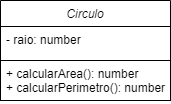

The diagram above was exported from draw.io. Its source (the exported page's mxGraphModel, read from the mxfile embedded in the PNG):
<mxGraphModel dx="880" dy="484" grid="1" gridSize="10" guides="1" tooltips="1" connect="1" arrows="1" fold="1" page="1" pageScale="1" pageWidth="827" pageHeight="1169" math="0" shadow="0">
  <root>
    <mxCell id="WIyWlLk6GJQsqaUBKTNV-0" />
    <mxCell id="WIyWlLk6GJQsqaUBKTNV-1" parent="WIyWlLk6GJQsqaUBKTNV-0" />
    <mxCell id="KMw40AFL_j8vcwxEO4Ni-0" value="Circulo" style="swimlane;fontStyle=2;align=center;verticalAlign=top;childLayout=stackLayout;horizontal=1;startSize=26;horizontalStack=0;resizeParent=1;resizeLast=0;collapsible=1;marginBottom=0;rounded=0;shadow=0;strokeWidth=1;fillColor=default;" vertex="1" parent="WIyWlLk6GJQsqaUBKTNV-1">
      <mxGeometry x="220" y="110" width="170" height="100" as="geometry">
        <mxRectangle x="220" y="120" width="160" height="26" as="alternateBounds" />
      </mxGeometry>
    </mxCell>
    <mxCell id="KMw40AFL_j8vcwxEO4Ni-1" value="- raio: number" style="text;align=left;verticalAlign=top;spacingLeft=4;spacingRight=4;overflow=hidden;rotatable=0;points=[[0,0.5],[1,0.5]];portConstraint=eastwest;fillColor=default;strokeColor=default;" vertex="1" parent="KMw40AFL_j8vcwxEO4Ni-0">
      <mxGeometry y="26" width="170" height="34" as="geometry" />
    </mxCell>
    <mxCell id="KMw40AFL_j8vcwxEO4Ni-2" value="" style="line;html=1;strokeWidth=1;align=left;verticalAlign=middle;spacingTop=-1;spacingLeft=3;spacingRight=3;rotatable=0;labelPosition=right;points=[];portConstraint=eastwest;" vertex="1" parent="KMw40AFL_j8vcwxEO4Ni-0">
      <mxGeometry y="60" width="170" as="geometry" />
    </mxCell>
    <mxCell id="KMw40AFL_j8vcwxEO4Ni-3" value="+ calcularArea(): number&#10;+ calcularPerimetro(): number" style="text;align=left;verticalAlign=top;spacingLeft=4;spacingRight=4;overflow=hidden;rotatable=0;points=[[0,0.5],[1,0.5]];portConstraint=eastwest;fillColor=default;strokeColor=default;" vertex="1" parent="KMw40AFL_j8vcwxEO4Ni-0">
      <mxGeometry y="60" width="170" height="40" as="geometry" />
    </mxCell>
  </root>
</mxGraphModel>